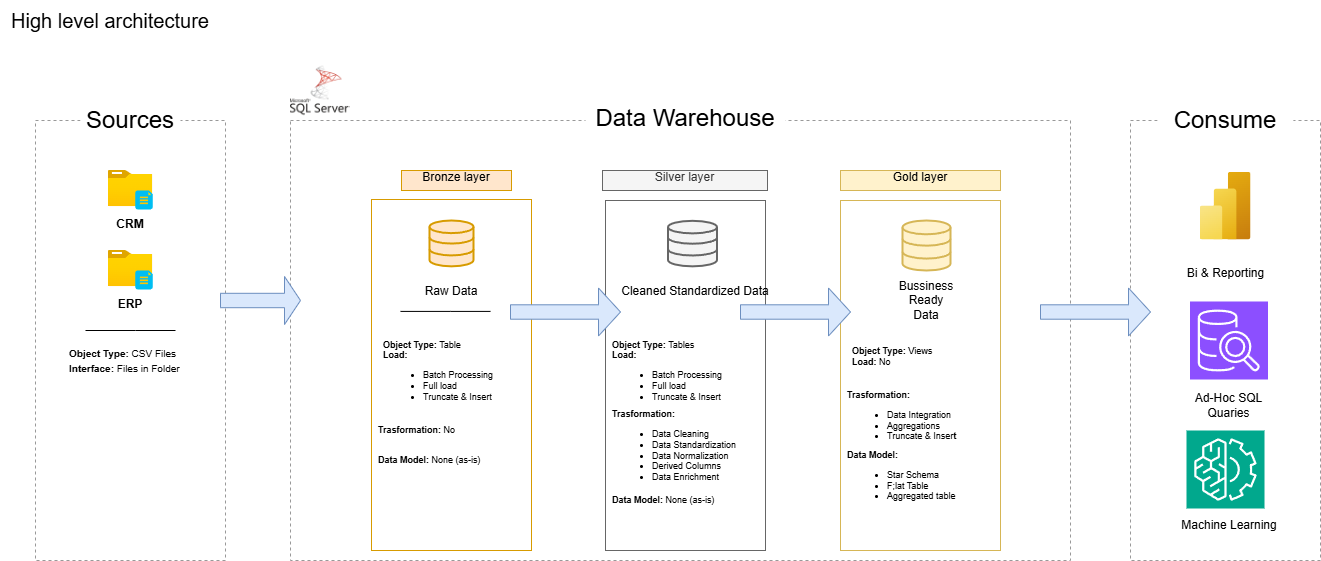

The diagram above was exported from draw.io. Its source (the exported page's mxGraphModel, read from the mxfile embedded in the PNG):
<mxGraphModel dx="2131" dy="626" grid="1" gridSize="10" guides="1" tooltips="1" connect="1" arrows="1" fold="1" page="1" pageScale="1" pageWidth="850" pageHeight="1100" math="0" shadow="0">
  <root>
    <mxCell id="0" />
    <mxCell id="1" parent="0" />
    <mxCell id="e5X_96Xucn4j-kdNxzVV-5" value="" style="rounded=0;whiteSpace=wrap;html=1;fillColor=none;strokeColor=#999999;dashed=1;" parent="1" vertex="1">
      <mxGeometry x="210" y="120" width="780" height="440" as="geometry" />
    </mxCell>
    <mxCell id="OuEU68H3q9-1kcfl1i-D-7" value="" style="group" parent="1" vertex="1" connectable="0">
      <mxGeometry x="-45" y="120" width="190" height="440" as="geometry" />
    </mxCell>
    <mxCell id="e5X_96Xucn4j-kdNxzVV-2" value="" style="rounded=0;whiteSpace=wrap;html=1;fillColor=none;strokeColor=#999999;dashed=1;" parent="OuEU68H3q9-1kcfl1i-D-7" vertex="1">
      <mxGeometry width="190" height="440" as="geometry" />
    </mxCell>
    <mxCell id="En954JEHTdGKiYRfq9xm-7" value="&lt;b&gt;CRM&lt;/b&gt;" style="text;strokeColor=none;align=center;fillColor=none;html=1;verticalAlign=middle;whiteSpace=wrap;rounded=0;" parent="OuEU68H3q9-1kcfl1i-D-7" vertex="1">
      <mxGeometry x="65" y="88.94999999999999" width="60" height="30" as="geometry" />
    </mxCell>
    <mxCell id="OuEU68H3q9-1kcfl1i-D-4" value="" style="group" parent="OuEU68H3q9-1kcfl1i-D-7" vertex="1" connectable="0">
      <mxGeometry x="72.75" y="50" width="44.5" height="38.94999999999999" as="geometry" />
    </mxCell>
    <mxCell id="OuEU68H3q9-1kcfl1i-D-6" value="" style="group" parent="OuEU68H3q9-1kcfl1i-D-4" vertex="1" connectable="0">
      <mxGeometry width="44.5" height="38.95" as="geometry" />
    </mxCell>
    <mxCell id="En954JEHTdGKiYRfq9xm-3" value="" style="image;aspect=fixed;html=1;points=[];align=center;fontSize=12;image=img/lib/azure2/general/Folder_Blank.svg;" parent="OuEU68H3q9-1kcfl1i-D-6" vertex="1">
      <mxGeometry width="44.5" height="36.12" as="geometry" />
    </mxCell>
    <mxCell id="En954JEHTdGKiYRfq9xm-4" value="" style="verticalLabelPosition=bottom;html=1;verticalAlign=top;align=center;strokeColor=none;fillColor=#00BEF2;shape=mxgraph.azure.file_2;pointerEvents=1;" parent="OuEU68H3q9-1kcfl1i-D-6" vertex="1">
      <mxGeometry x="27" y="20" width="17.5" height="18.95" as="geometry" />
    </mxCell>
    <mxCell id="OuEU68H3q9-1kcfl1i-D-9" value="" style="group" parent="OuEU68H3q9-1kcfl1i-D-7" vertex="1" connectable="0">
      <mxGeometry x="65" y="130" width="60" height="68.94999999999999" as="geometry" />
    </mxCell>
    <mxCell id="En954JEHTdGKiYRfq9xm-8" value="" style="image;aspect=fixed;html=1;points=[];align=center;fontSize=12;image=img/lib/azure2/general/Folder_Blank.svg;" parent="OuEU68H3q9-1kcfl1i-D-9" vertex="1">
      <mxGeometry x="7.75" width="44.5" height="36.12" as="geometry" />
    </mxCell>
    <mxCell id="En954JEHTdGKiYRfq9xm-9" value="" style="verticalLabelPosition=bottom;html=1;verticalAlign=top;align=center;strokeColor=none;fillColor=#00BEF2;shape=mxgraph.azure.file_2;pointerEvents=1;" parent="OuEU68H3q9-1kcfl1i-D-9" vertex="1">
      <mxGeometry x="34.75" y="20" width="17.5" height="18.95" as="geometry" />
    </mxCell>
    <mxCell id="En954JEHTdGKiYRfq9xm-10" value="&lt;b&gt;ERP&lt;/b&gt;" style="text;strokeColor=none;align=center;fillColor=none;html=1;verticalAlign=middle;whiteSpace=wrap;rounded=0;" parent="OuEU68H3q9-1kcfl1i-D-9" vertex="1">
      <mxGeometry y="38.94999999999999" width="60" height="30" as="geometry" />
    </mxCell>
    <mxCell id="En954JEHTdGKiYRfq9xm-11" value="" style="endArrow=none;html=1;rounded=0;" parent="OuEU68H3q9-1kcfl1i-D-7" edge="1">
      <mxGeometry width="50" height="50" relative="1" as="geometry">
        <mxPoint x="50" y="210" as="sourcePoint" />
        <mxPoint x="140" y="210" as="targetPoint" />
        <Array as="points">
          <mxPoint x="100" y="210" />
        </Array>
      </mxGeometry>
    </mxCell>
    <mxCell id="En954JEHTdGKiYRfq9xm-12" value="&lt;font style=&quot;font-size: 10px;&quot;&gt;&lt;b&gt;Object Type: &lt;/b&gt;CSV Files&lt;/font&gt;&lt;div style=&quot;&quot;&gt;&lt;span style=&quot;font-size: 10px;&quot;&gt;&lt;b&gt;Interface: &lt;/b&gt;Files in Folder&lt;/span&gt;&lt;/div&gt;" style="text;strokeColor=none;align=left;fillColor=none;html=1;verticalAlign=middle;whiteSpace=wrap;rounded=0;" parent="OuEU68H3q9-1kcfl1i-D-7" vertex="1">
      <mxGeometry x="32.37" y="220" width="125.25" height="40" as="geometry" />
    </mxCell>
    <mxCell id="e5X_96Xucn4j-kdNxzVV-1" value="&lt;font style=&quot;font-size: 20px;&quot;&gt;High level architecture&lt;/font&gt;" style="text;strokeColor=none;align=center;fillColor=none;html=1;verticalAlign=middle;whiteSpace=wrap;rounded=0;" parent="1" vertex="1">
      <mxGeometry x="-80" width="220" height="40" as="geometry" />
    </mxCell>
    <mxCell id="e5X_96Xucn4j-kdNxzVV-3" value="Sources" style="rounded=0;whiteSpace=wrap;html=1;strokeColor=none;fontSize=24;" parent="1" vertex="1">
      <mxGeometry y="100" width="100" height="40" as="geometry" />
    </mxCell>
    <mxCell id="e5X_96Xucn4j-kdNxzVV-6" value="Data Warehouse" style="rounded=0;whiteSpace=wrap;html=1;strokeColor=none;fontSize=24;" parent="1" vertex="1">
      <mxGeometry x="505" y="98" width="200" height="40" as="geometry" />
    </mxCell>
    <mxCell id="e5X_96Xucn4j-kdNxzVV-9" value="&lt;font style=&quot;font-size: 12px;&quot;&gt;Bronze layer&lt;/font&gt;" style="rounded=0;whiteSpace=wrap;html=1;strokeColor=#d79b00;fontSize=24;fillColor=#ffe6cc;verticalAlign=bottom;" parent="1" vertex="1">
      <mxGeometry x="321" y="170" width="110" height="20" as="geometry" />
    </mxCell>
    <mxCell id="e5X_96Xucn4j-kdNxzVV-10" value="" style="rounded=0;whiteSpace=wrap;html=1;strokeColor=#d79b00;fontSize=24;fillColor=none;verticalAlign=bottom;" parent="1" vertex="1">
      <mxGeometry x="291" y="199" width="160" height="351" as="geometry" />
    </mxCell>
    <mxCell id="e5X_96Xucn4j-kdNxzVV-12" value="&lt;font style=&quot;font-size: 12px;&quot;&gt;Silver layer&lt;/font&gt;" style="rounded=0;whiteSpace=wrap;html=1;strokeColor=#666666;fontSize=24;fillColor=#f5f5f5;verticalAlign=bottom;fontColor=#333333;" parent="1" vertex="1">
      <mxGeometry x="522" y="170" width="165" height="20" as="geometry" />
    </mxCell>
    <mxCell id="e5X_96Xucn4j-kdNxzVV-13" value="" style="rounded=0;whiteSpace=wrap;html=1;strokeColor=#666666;fontSize=24;fillColor=none;verticalAlign=bottom;fontColor=#333333;" parent="1" vertex="1">
      <mxGeometry x="525" y="200" width="160" height="350" as="geometry" />
    </mxCell>
    <mxCell id="En954JEHTdGKiYRfq9xm-1" value="&lt;font style=&quot;font-size: 12px;&quot;&gt;Gold layer&lt;/font&gt;" style="rounded=0;whiteSpace=wrap;html=1;strokeColor=#d6b656;fontSize=24;fillColor=#fff2cc;verticalAlign=bottom;" parent="1" vertex="1">
      <mxGeometry x="760" y="170" width="160" height="20" as="geometry" />
    </mxCell>
    <mxCell id="En954JEHTdGKiYRfq9xm-2" value="" style="rounded=0;whiteSpace=wrap;html=1;strokeColor=#d6b656;fontSize=24;fillColor=none;verticalAlign=bottom;" parent="1" vertex="1">
      <mxGeometry x="760" y="200" width="160" height="350" as="geometry" />
    </mxCell>
    <mxCell id="En954JEHTdGKiYRfq9xm-13" value="" style="html=1;verticalLabelPosition=bottom;align=center;labelBackgroundColor=#ffffff;verticalAlign=top;strokeWidth=2;strokeColor=#d79b00;shadow=0;dashed=0;shape=mxgraph.ios7.icons.data;fillColor=#ffe6cc;" parent="1" vertex="1">
      <mxGeometry x="349" y="220" width="44" height="45.83" as="geometry" />
    </mxCell>
    <mxCell id="En954JEHTdGKiYRfq9xm-17" value="" style="html=1;verticalLabelPosition=bottom;align=center;labelBackgroundColor=#ffffff;verticalAlign=top;strokeWidth=2;shadow=0;dashed=0;shape=mxgraph.ios7.icons.data;fillColor=#fff2cc;strokeColor=#d6b656;" parent="1" vertex="1">
      <mxGeometry x="822" y="220" width="48" height="50" as="geometry" />
    </mxCell>
    <mxCell id="En954JEHTdGKiYRfq9xm-20" value="" style="shape=singleArrow;whiteSpace=wrap;html=1;fillColor=#dae8fc;strokeColor=#6c8ebf;" parent="1" vertex="1">
      <mxGeometry x="140" y="276" width="80" height="48" as="geometry" />
    </mxCell>
    <mxCell id="En954JEHTdGKiYRfq9xm-22" value="" style="shape=singleArrow;whiteSpace=wrap;html=1;fillColor=#dae8fc;strokeColor=#6c8ebf;" parent="1" vertex="1">
      <mxGeometry x="430" y="287.5" width="110" height="48" as="geometry" />
    </mxCell>
    <mxCell id="En954JEHTdGKiYRfq9xm-23" value="" style="shape=singleArrow;whiteSpace=wrap;html=1;fillColor=#dae8fc;strokeColor=#6c8ebf;" parent="1" vertex="1">
      <mxGeometry x="660" y="287.5" width="110" height="48" as="geometry" />
    </mxCell>
    <mxCell id="En954JEHTdGKiYRfq9xm-25" value="Raw Data" style="text;html=1;align=center;verticalAlign=middle;whiteSpace=wrap;rounded=0;" parent="1" vertex="1">
      <mxGeometry x="341" y="276" width="60" height="30" as="geometry" />
    </mxCell>
    <mxCell id="En954JEHTdGKiYRfq9xm-28" value="Bussiness Ready Data" style="text;html=1;align=center;verticalAlign=middle;whiteSpace=wrap;rounded=0;" parent="1" vertex="1">
      <mxGeometry x="816" y="285" width="60" height="30" as="geometry" />
    </mxCell>
    <mxCell id="OuEU68H3q9-1kcfl1i-D-2" value="" style="endArrow=none;html=1;rounded=0;" parent="1" edge="1">
      <mxGeometry width="50" height="50" relative="1" as="geometry">
        <mxPoint x="320" y="310.90999999999997" as="sourcePoint" />
        <mxPoint x="410" y="310.90999999999997" as="targetPoint" />
        <Array as="points">
          <mxPoint x="370" y="310.90999999999997" />
        </Array>
      </mxGeometry>
    </mxCell>
    <mxCell id="OuEU68H3q9-1kcfl1i-D-3" value="&lt;font&gt;&lt;b&gt;Object Type: &lt;/b&gt;Table&lt;/font&gt;&lt;div&gt;&lt;font&gt;&lt;font&gt;&lt;b&gt;Load:&amp;nbsp;&lt;/b&gt;&lt;/font&gt;&lt;/font&gt;&lt;/div&gt;&lt;div&gt;&lt;ul&gt;&lt;li&gt;&lt;font&gt;&lt;font&gt;Batch Processing&lt;/font&gt;&lt;/font&gt;&lt;/li&gt;&lt;li&gt;&lt;font&gt;&lt;font&gt;Full load&lt;/font&gt;&lt;/font&gt;&lt;/li&gt;&lt;li&gt;&lt;font&gt;&lt;font&gt;Truncate &amp;amp; Insert&lt;/font&gt;&lt;/font&gt;&lt;/li&gt;&lt;/ul&gt;&lt;/div&gt;" style="text;strokeColor=none;align=left;fillColor=none;html=1;verticalAlign=middle;whiteSpace=wrap;rounded=0;fontSize=9;" parent="1" vertex="1">
      <mxGeometry x="301" y="354.5" width="150" height="40" as="geometry" />
    </mxCell>
    <mxCell id="e5X_96Xucn4j-kdNxzVV-7" value="" style="rounded=0;whiteSpace=wrap;html=1;fillColor=none;strokeColor=#999999;dashed=1;" parent="1" vertex="1">
      <mxGeometry x="1050" y="120" width="190" height="440" as="geometry" />
    </mxCell>
    <mxCell id="e5X_96Xucn4j-kdNxzVV-8" value="Consume" style="rounded=0;whiteSpace=wrap;html=1;strokeColor=none;fontSize=24;" parent="1" vertex="1">
      <mxGeometry x="1077.142857142857" y="98" width="135.71428571428572" height="44" as="geometry" />
    </mxCell>
    <mxCell id="En954JEHTdGKiYRfq9xm-27" value="Cleaned Standardized Data" style="text;html=1;align=center;verticalAlign=middle;whiteSpace=wrap;rounded=0;" parent="1" vertex="1">
      <mxGeometry x="540" y="269.43" width="150" height="43.14" as="geometry" />
    </mxCell>
    <mxCell id="En954JEHTdGKiYRfq9xm-16" value="" style="html=1;verticalLabelPosition=bottom;align=center;labelBackgroundColor=#ffffff;verticalAlign=top;strokeWidth=2;shadow=0;dashed=0;shape=mxgraph.ios7.icons.data;fillColor=#f5f5f5;fontColor=#333333;strokeColor=#666666;" parent="1" vertex="1">
      <mxGeometry x="587.5" y="220.33" width="49" height="45.5" as="geometry" />
    </mxCell>
    <mxCell id="OuEU68H3q9-1kcfl1i-D-14" value="&lt;font&gt;&lt;b&gt;Object Type: &lt;/b&gt;Tables&lt;/font&gt;&lt;div&gt;&lt;font&gt;&lt;font&gt;&lt;b&gt;Load:&amp;nbsp;&lt;/b&gt;&lt;/font&gt;&lt;/font&gt;&lt;/div&gt;&lt;div&gt;&lt;ul&gt;&lt;li&gt;&lt;font&gt;&lt;font&gt;Batch Processing&lt;/font&gt;&lt;/font&gt;&lt;/li&gt;&lt;li&gt;&lt;font&gt;&lt;font&gt;Full load&lt;/font&gt;&lt;/font&gt;&lt;/li&gt;&lt;li&gt;&lt;font&gt;&lt;font&gt;Truncate &amp;amp; Insert&lt;/font&gt;&lt;/font&gt;&lt;/li&gt;&lt;/ul&gt;&lt;/div&gt;" style="text;strokeColor=none;align=left;fillColor=none;html=1;verticalAlign=middle;whiteSpace=wrap;rounded=0;fontSize=9;" parent="1" vertex="1">
      <mxGeometry x="530" y="354.5" width="150" height="40" as="geometry" />
    </mxCell>
    <mxCell id="OuEU68H3q9-1kcfl1i-D-15" value="&lt;font&gt;&lt;b&gt;Object Type: &lt;/b&gt;Views&lt;/font&gt;&lt;div&gt;&lt;font&gt;&lt;font&gt;&lt;b&gt;Load: &lt;/b&gt;No&lt;/font&gt;&lt;/font&gt;&lt;/div&gt;" style="text;strokeColor=none;align=left;fillColor=none;html=1;verticalAlign=middle;whiteSpace=wrap;rounded=0;fontSize=9;" parent="1" vertex="1">
      <mxGeometry x="770" y="335.5" width="150" height="40" as="geometry" />
    </mxCell>
    <mxCell id="OuEU68H3q9-1kcfl1i-D-17" value="&lt;b&gt;Trasformation: &lt;/b&gt;No" style="text;strokeColor=none;align=left;fillColor=none;html=1;verticalAlign=middle;whiteSpace=wrap;rounded=0;fontSize=9;" parent="1" vertex="1">
      <mxGeometry x="296" y="410" width="150" height="40" as="geometry" />
    </mxCell>
    <mxCell id="OuEU68H3q9-1kcfl1i-D-18" value="&lt;b&gt;Trasformation:&lt;/b&gt;&lt;br&gt;&lt;div&gt;&lt;ul&gt;&lt;li&gt;Data Cleaning&lt;/li&gt;&lt;li&gt;Data Standardization&lt;/li&gt;&lt;li&gt;Data Normalization&lt;/li&gt;&lt;li&gt;Derived Columns&lt;/li&gt;&lt;li&gt;Data Enrichment&lt;/li&gt;&lt;/ul&gt;&lt;/div&gt;" style="text;strokeColor=none;align=left;fillColor=none;html=1;verticalAlign=middle;whiteSpace=wrap;rounded=0;fontSize=9;" parent="1" vertex="1">
      <mxGeometry x="529.5" y="430" width="150" height="40" as="geometry" />
    </mxCell>
    <mxCell id="OuEU68H3q9-1kcfl1i-D-19" value="&lt;b&gt;Trasformation:&lt;/b&gt;&lt;br&gt;&lt;div&gt;&lt;ul&gt;&lt;li&gt;Data Integration&lt;/li&gt;&lt;li&gt;Aggregations&lt;/li&gt;&lt;li&gt;&lt;font&gt;&lt;font&gt;Truncate &amp;amp; Inser&lt;b&gt;t&lt;/b&gt;&lt;/font&gt;&lt;/font&gt;&lt;/li&gt;&lt;/ul&gt;&lt;/div&gt;" style="text;strokeColor=none;align=left;fillColor=none;html=1;verticalAlign=middle;whiteSpace=wrap;rounded=0;fontSize=9;" parent="1" vertex="1">
      <mxGeometry x="765" y="400" width="150" height="40" as="geometry" />
    </mxCell>
    <mxCell id="OuEU68H3q9-1kcfl1i-D-20" value="&lt;b&gt;Data Model: &lt;/b&gt;None (as-is)" style="text;strokeColor=none;align=left;fillColor=none;html=1;verticalAlign=middle;whiteSpace=wrap;rounded=0;fontSize=9;" parent="1" vertex="1">
      <mxGeometry x="296" y="440" width="150" height="40" as="geometry" />
    </mxCell>
    <mxCell id="OuEU68H3q9-1kcfl1i-D-21" value="&lt;b&gt;Data Model: &lt;/b&gt;None (as-is)" style="text;strokeColor=none;align=left;fillColor=none;html=1;verticalAlign=middle;whiteSpace=wrap;rounded=0;fontSize=9;" parent="1" vertex="1">
      <mxGeometry x="529.5" y="480" width="150" height="40" as="geometry" />
    </mxCell>
    <mxCell id="OuEU68H3q9-1kcfl1i-D-22" value="&lt;b&gt;Data Model:&amp;nbsp;&lt;/b&gt;&lt;div&gt;&lt;ul&gt;&lt;li&gt;Star Schema&amp;nbsp;&lt;/li&gt;&lt;li&gt;F;lat Table&lt;/li&gt;&lt;li&gt;Aggregated table&lt;/li&gt;&lt;/ul&gt;&lt;/div&gt;" style="text;strokeColor=none;align=left;fillColor=none;html=1;verticalAlign=middle;whiteSpace=wrap;rounded=0;fontSize=9;" parent="1" vertex="1">
      <mxGeometry x="765" y="460" width="150" height="40" as="geometry" />
    </mxCell>
    <mxCell id="OuEU68H3q9-1kcfl1i-D-24" value="" style="image;aspect=fixed;html=1;points=[];align=center;fontSize=12;image=img/lib/azure2/analytics/Power_BI_Embedded.svg;" parent="1" vertex="1">
      <mxGeometry x="1119.5" y="171.5" width="51" height="68" as="geometry" />
    </mxCell>
    <mxCell id="OuEU68H3q9-1kcfl1i-D-25" value="Bi &amp;amp; Reporting" style="text;html=1;align=center;verticalAlign=middle;whiteSpace=wrap;rounded=0;" parent="1" vertex="1">
      <mxGeometry x="1102.5" y="257.5" width="85" height="30" as="geometry" />
    </mxCell>
    <mxCell id="OuEU68H3q9-1kcfl1i-D-26" value="" style="sketch=0;points=[[0,0,0],[0.25,0,0],[0.5,0,0],[0.75,0,0],[1,0,0],[0,1,0],[0.25,1,0],[0.5,1,0],[0.75,1,0],[1,1,0],[0,0.25,0],[0,0.5,0],[0,0.75,0],[1,0.25,0],[1,0.5,0],[1,0.75,0]];outlineConnect=0;fontColor=#232F3E;fillColor=#8C4FFF;strokeColor=#ffffff;dashed=0;verticalLabelPosition=bottom;verticalAlign=top;align=center;html=1;fontSize=12;fontStyle=0;aspect=fixed;shape=mxgraph.aws4.resourceIcon;resIcon=mxgraph.aws4.sql_workbench;" parent="1" vertex="1">
      <mxGeometry x="1109.5" y="301" width="78" height="78" as="geometry" />
    </mxCell>
    <mxCell id="OuEU68H3q9-1kcfl1i-D-27" value="Ad-Hoc SQL Quaries" style="text;html=1;align=center;verticalAlign=middle;whiteSpace=wrap;rounded=0;" parent="1" vertex="1">
      <mxGeometry x="1106" y="390" width="85" height="30" as="geometry" />
    </mxCell>
    <mxCell id="OuEU68H3q9-1kcfl1i-D-29" value="Machine Learning" style="text;html=1;align=center;verticalAlign=middle;whiteSpace=wrap;rounded=0;" parent="1" vertex="1">
      <mxGeometry x="1096.5" y="510" width="104" height="30" as="geometry" />
    </mxCell>
    <mxCell id="OuEU68H3q9-1kcfl1i-D-30" value="" style="sketch=0;points=[[0,0,0],[0.25,0,0],[0.5,0,0],[0.75,0,0],[1,0,0],[0,1,0],[0.25,1,0],[0.5,1,0],[0.75,1,0],[1,1,0],[0,0.25,0],[0,0.5,0],[0,0.75,0],[1,0.25,0],[1,0.5,0],[1,0.75,0]];outlineConnect=0;fontColor=#232F3E;fillColor=#01A88D;strokeColor=#ffffff;dashed=0;verticalLabelPosition=bottom;verticalAlign=top;align=center;html=1;fontSize=12;fontStyle=0;aspect=fixed;shape=mxgraph.aws4.resourceIcon;resIcon=mxgraph.aws4.machine_learning;" parent="1" vertex="1">
      <mxGeometry x="1106" y="430" width="78" height="78" as="geometry" />
    </mxCell>
    <mxCell id="OuEU68H3q9-1kcfl1i-D-31" value="" style="shape=singleArrow;whiteSpace=wrap;html=1;fillColor=#dae8fc;strokeColor=#6c8ebf;" parent="1" vertex="1">
      <mxGeometry x="960" y="287.5" width="110" height="48" as="geometry" />
    </mxCell>
    <mxCell id="OuEU68H3q9-1kcfl1i-D-33" value="" style="shape=image;verticalLabelPosition=bottom;labelBackgroundColor=default;verticalAlign=top;aspect=fixed;imageAspect=0;image=data:image/png,(base64 omitted: 13816 chars);" parent="1" vertex="1">
      <mxGeometry x="210" y="60" width="60" height="60" as="geometry" />
    </mxCell>
  </root>
</mxGraphModel>